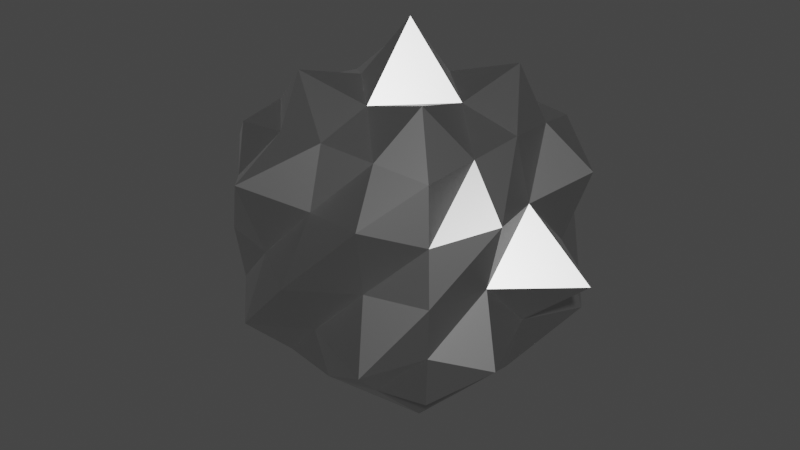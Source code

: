 # Source: DrillBit.blend  (saved by Blender 2.92.15; exported with 4.5.12 LTS)
import bpy
from mathutils import Matrix  # noqa: F401  (used for matrix-valued properties, if any)

bpy.ops.wm.read_factory_settings(use_empty=True)
scene = bpy.context.scene
scene.name = 'Scene'

# ---- collections
col_collection = bpy.data.collections.new('Collection'); scene.collection.children.link(col_collection)

# ---- materials (node trees are filled in below, after node groups)
mat_drillbit = bpy.data.materials.new('DrillBit')
mat_drillbit.alpha_threshold = 0.0
mat_drillbit.use_transparent_shadow = False
mat_drillbit.line_color = (0.0, 0.0, 0.0, 1.0)

# ---- material node trees
mat_drillbit.use_nodes = True; mat_drillbit.node_tree.nodes.clear()
_N = mat_drillbit.node_tree.nodes; _L = mat_drillbit.node_tree.links
n0 = _N.new('ShaderNodeOutputMaterial'); n0.name = 'Material Output'; n0.location = (300, 300)
n1 = _N.new('ShaderNodeBsdfPrincipled'); n1.name = 'Principled BSDF'; n1.location = (10, 300)
n1.distribution = 'GGX'
n1.subsurface_method = 'BURLEY'
n1.inputs[0].default_value = (0.5382, 0.5382, 0.5382, 1.0)
n1.inputs[1].default_value = 1.0
n1.inputs[2].default_value = 0.4
n1.inputs[3].default_value = 1.45
n1.inputs[27].default_value = (0.0, 0.0, 0.0, 1.0)
n1.inputs[28].default_value = 1.0
_L.new(n1.outputs[0], n0.inputs[0])
n0.is_active_output = True

# ---- world
world_world = bpy.data.worlds.new('World'); scene.world = world_world
world_world.use_nodes = True; world_world.node_tree.nodes.clear()
_N = world_world.node_tree.nodes; _L = world_world.node_tree.links
n0 = _N.new('ShaderNodeOutputWorld'); n0.name = 'World Output'; n0.location = (300, 300)
n1 = _N.new('ShaderNodeBackground'); n1.name = 'Background'; n1.location = (10, 300)
n1.inputs[0].default_value = (0.05088, 0.05088, 0.05088, 1.0)
_L.new(n1.outputs[0], n0.inputs[0])
n0.is_active_output = True
world_world.color = (0.05088, 0.05088, 0.05088)
world_world.use_sun_shadow = False
world_world.sun_shadow_jitter_overblur = 0.0

# ---- meshes
me_cube = bpy.data.meshes.new('Cube')
me_cube.from_pydata([(0.09412, -0.09216, 0.09412), (0.09412, -0.09216, -0.09412), (0.0887, 0.09636, 0.0887), (0.0887, 0.09636, -0.0887), (-0.09412, -0.09216, 0.09412), (-0.09412, -0.09216, -0.09412), (-0.0887, 0.09636, 0.0887), (-0.0887, 0.09636, -0.0887), (-0.1036, 0.001963, -0.1036), (0.1036, 0.001963, 0.1036), (-0.1036, 0.001963, 0.1036), (0.1036, 0.001963, -0.1036), (0.0, -0.1017, -0.1036), (0.0, 0.1053, 0.09765), (0.0, 0.1053, -0.09765), (0.0, -0.1017, 0.1036), (0.0, 0.001963, -0.1763), (0.0, 0.001963, 0.1763), (0.1036, -0.1017, -1.707e-11), (-0.09765, 0.1053, -1.608e-11), (0.09765, 0.1053, -1.608e-11), (-0.1036, -0.1017, -1.707e-11), (0.1763, 0.001963, -1.707e-11), (-0.1763, 0.001963, -1.707e-11), (0.0, -0.1502, -1.707e-11), (0.0, 0.1292, -1.707e-11), (-0.09887, 0.04902, -0.09887), (-0.04706, -0.0969, -0.09887), (0.09887, -0.0969, -0.04706), (-0.09318, 0.1008, 0.04435), (0.09318, 0.1008, -0.04435), (-0.09887, -0.0969, -0.04706), (-0.04435, 0.1008, 0.09318), (0.09887, 0.04902, 0.09887), (0.04435, 0.1008, -0.09318), (-0.09887, -0.0451, 0.09887), (0.04706, -0.0969, 0.09887), (0.09887, -0.0451, -0.09887), (-0.09887, -0.0451, -0.09887), (0.09887, -0.0451, 0.09887), (-0.09887, 0.04902, 0.09887), (0.09887, 0.04902, -0.09887), (0.1176, 0.001963, -0.05181), (-0.05181, 0.001963, -0.1176), (-0.1176, 0.001963, -0.05181), (0.05181, 0.001963, 0.1176), (0.04706, -0.0969, -0.09887), (0.04435, 0.1008, 0.09318), (-0.04435, 0.1008, -0.09318), (-0.04706, -0.0969, 0.09887), (0.05181, 0.001963, -0.1176), (-0.05181, 0.001963, 0.1176), (0.0, -0.04984, 0.1176), (0.0, -0.04984, -0.1176), (0.0, -0.1156, -0.05181), (0.0, 0.05377, -0.1176), (0.0, 0.1196, -0.05181), (0.0, 0.05377, 0.1176), (0.09887, -0.0969, 0.04706), (-0.09318, 0.1008, -0.04435), (0.09318, 0.1008, 0.04435), (-0.09887, -0.0969, 0.04706), (0.1176, 0.001963, 0.05181), (-0.1176, 0.001963, 0.05181), (0.0, -0.1156, 0.05181), (0.0, 0.1196, 0.05181), (0.05181, 0.1196, -1.707e-11), (-0.05181, -0.1156, -1.707e-11), (-0.1176, 0.05377, -1.707e-11), (0.1176, -0.04984, -1.707e-11), (0.05181, -0.1156, -1.707e-11), (0.1176, 0.05377, -1.707e-11), (-0.1176, -0.04984, -1.707e-11), (-0.05181, 0.1196, -1.707e-11), (-0.062, 0.1114, -0.062), (-0.1357, -0.06003, -0.062), (0.1357, 0.06396, -0.062), (0.062, -0.1338, -0.062), (0.1357, -0.06003, -0.062), (-0.1357, 0.06396, -0.062), (-0.062, -0.1338, -0.062), (0.062, 0.1114, -0.062), (0.062, 0.06396, 0.1357), (0.062, 0.1114, 0.062), (-0.062, 0.06396, -0.1357), (-0.062, -0.1338, 0.062), (-0.062, -0.06003, -0.1357), (0.062, -0.06003, 0.1357), (-0.062, -0.06003, 0.1357), (-0.1357, 0.06396, 0.062), (0.062, -0.06003, -0.1357), (0.1357, -0.06003, 0.062), (0.062, -0.1338, 0.062), (0.1357, 0.06396, 0.062), (0.062, 0.06396, -0.1357), (-0.1357, -0.06003, 0.062), (-0.062, 0.1114, 0.062), (-0.062, 0.06396, 0.1357)], [], [(97, 32, 6, 40), (96, 29, 6, 32), (95, 61, 4, 35), (94, 34, 3, 41), (93, 60, 2, 33), (92, 58, 0, 36), (91, 62, 9, 39), (90, 50, 11, 37), (89, 63, 10, 40), (88, 51, 10, 35), (87, 45, 17, 52), (86, 43, 16, 53), (85, 64, 15, 49), (84, 48, 14, 55), (83, 65, 13, 47), (82, 47, 13, 57), (81, 56, 25, 66), (80, 54, 24, 67), (79, 44, 23, 68), (78, 42, 22, 69), (77, 28, 18, 70), (76, 30, 20, 71), (75, 31, 21, 72), (74, 59, 19, 73), (48, 7, 59, 74), (14, 48, 74, 56), (56, 74, 73, 25), (38, 5, 31, 75), (8, 38, 75, 44), (44, 75, 72, 23), (41, 3, 30, 76), (11, 41, 76, 42), (42, 76, 71, 22), (46, 1, 28, 77), (12, 46, 77, 54), (54, 77, 70, 24), (37, 11, 42, 78), (1, 37, 78, 28), (28, 78, 69, 18), (26, 8, 44, 79), (7, 26, 79, 59), (59, 79, 68, 19), (27, 12, 54, 80), (5, 27, 80, 31), (31, 80, 67, 21), (34, 14, 56, 81), (3, 34, 81, 30), (30, 81, 66, 20), (33, 2, 47, 82), (9, 33, 82, 45), (45, 82, 57, 17), (66, 25, 65, 83), (20, 66, 83, 60), (60, 83, 47, 2), (26, 7, 48, 84), (8, 26, 84, 43), (43, 84, 55, 16), (67, 24, 64, 85), (21, 67, 85, 61), (61, 85, 49, 4), (38, 8, 43, 86), (5, 38, 86, 27), (27, 86, 53, 12), (39, 9, 45, 87), (0, 39, 87, 36), (36, 87, 52, 15), (52, 17, 51, 88), (15, 52, 88, 49), (49, 88, 35, 4), (68, 23, 63, 89), (19, 68, 89, 29), (29, 89, 40, 6), (53, 16, 50, 90), (12, 53, 90, 46), (46, 90, 37, 1), (69, 22, 62, 91), (18, 69, 91, 58), (58, 91, 39, 0), (70, 18, 58, 92), (24, 70, 92, 64), (64, 92, 36, 15), (71, 20, 60, 93), (22, 71, 93, 62), (62, 93, 33, 9), (55, 14, 34, 94), (16, 55, 94, 50), (50, 94, 41, 11), (72, 21, 61, 95), (23, 72, 95, 63), (63, 95, 35, 10), (73, 19, 29, 96), (25, 73, 96, 65), (65, 96, 32, 13), (57, 13, 32, 97), (17, 57, 97, 51), (51, 97, 40, 10)])
_uv = me_cube.uv_layers.new(name='UVMap')
_uv.uv.foreach_set('vector', [0.8125, 0.6875, 0.8125, 0.75, 0.875, 0.75, 0.875, 0.6875, 0.5625, 0.9375, 0.5625, 1.0, 0.625, 1.0, 0.625, 0.9375, 0.5625, 0.1875, 0.5625, 0.25, 0.625, 0.25, 0.625, 0.1875, 0.3125, 0.6875, 0.3125, 0.75, 0.375, 0.75, 0.375, 0.6875, 0.5625, 0.6875, 0.5625, 0.75, 0.625, 0.75, 0.625, 0.6875, 0.5625, 0.4375, 0.5625, 0.5, 0.625, 0.5, 0.625, 0.4375, 0.5625, 0.5625, 0.5625, 0.625, 0.625, 0.625, 0.625, 0.5625, 0.3125, 0.5625, 0.3125, 0.625, 0.375, 0.625, 0.375, 0.5625, 0.5625, 0.0625, 0.5625, 0.125, 0.625, 0.125, 0.625, 0.0625, 0.8125, 0.5625, 0.8125, 0.625, 0.875, 0.625, 0.875, 0.5625, 0.6875, 0.5625, 0.6875, 0.625, 0.75, 0.625, 0.75, 0.5625, 0.1875, 0.5625, 0.1875, 0.625, 0.25, 0.625, 0.25, 0.5625, 0.5625, 0.3125, 0.5625, 0.375, 0.625, 0.375, 0.625, 0.3125, 0.1875, 0.6875, 0.1875, 0.75, 0.25, 0.75, 0.25, 0.6875, 0.5625, 0.8125, 0.5625, 0.875, 0.625, 0.875, 0.625, 0.8125, 0.6875, 0.6875, 0.6875, 0.75, 0.75, 0.75, 0.75, 0.6875, 0.4375, 0.8125, 0.4375, 0.875, 0.5, 0.875, 0.5, 0.8125, 0.4375, 0.3125, 0.4375, 0.375, 0.5, 0.375, 0.5, 0.3125, 0.4375, 0.0625, 0.4375, 0.125, 0.5, 0.125, 0.5, 0.0625, 0.4375, 0.5625, 0.4375, 0.625, 0.5, 0.625, 0.5, 0.5625, 0.4375, 0.4375, 0.4375, 0.5, 0.5, 0.5, 0.5, 0.4375, 0.4375, 0.6875, 0.4375, 0.75, 0.5, 0.75, 0.5, 0.6875, 0.4375, 0.1875, 0.4375, 0.25, 0.5, 0.25, 0.5, 0.1875, 0.4375, 0.9375, 0.4375, 1.0, 0.5, 1.0, 0.5, 0.9375, 0.375, 0.9375, 0.375, 1.0, 0.4375, 1.0, 0.4375, 0.9375, 0.375, 0.875, 0.375, 0.9375, 0.4375, 0.9375, 0.4375, 0.875, 0.4375, 0.875, 0.4375, 0.9375, 0.5, 0.9375, 0.5, 0.875, 0.375, 0.1875, 0.375, 0.25, 0.4375, 0.25, 0.4375, 0.1875, 0.375, 0.125, 0.375, 0.1875, 0.4375, 0.1875, 0.4375, 0.125, 0.4375, 0.125, 0.4375, 0.1875, 0.5, 0.1875, 0.5, 0.125, 0.375, 0.6875, 0.375, 0.75, 0.4375, 0.75, 0.4375, 0.6875, 0.375, 0.625, 0.375, 0.6875, 0.4375, 0.6875, 0.4375, 0.625, 0.4375, 0.625, 0.4375, 0.6875, 0.5, 0.6875, 0.5, 0.625, 0.375, 0.4375, 0.375, 0.5, 0.4375, 0.5, 0.4375, 0.4375, 0.375, 0.375, 0.375, 0.4375, 0.4375, 0.4375, 0.4375, 0.375, 0.4375, 0.375, 0.4375, 0.4375, 0.5, 0.4375, 0.5, 0.375, 0.375, 0.5625, 0.375, 0.625, 0.4375, 0.625, 0.4375, 0.5625, 0.375, 0.5, 0.375, 0.5625, 0.4375, 0.5625, 0.4375, 0.5, 0.4375, 0.5, 0.4375, 0.5625, 0.5, 0.5625, 0.5, 0.5, 0.375, 0.0625, 0.375, 0.125, 0.4375, 0.125, 0.4375, 0.0625, 0.375, 0.0, 0.375, 0.0625, 0.4375, 0.0625, 0.4375, 0.0, 0.4375, 0.0, 0.4375, 0.0625, 0.5, 0.0625, 0.5, 0.0, 0.375, 0.3125, 0.375, 0.375, 0.4375, 0.375, 0.4375, 0.3125, 0.375, 0.25, 0.375, 0.3125, 0.4375, 0.3125, 0.4375, 0.25, 0.4375, 0.25, 0.4375, 0.3125, 0.5, 0.3125, 0.5, 0.25, 0.375, 0.8125, 0.375, 0.875, 0.4375, 0.875, 0.4375, 0.8125, 0.375, 0.75, 0.375, 0.8125, 0.4375, 0.8125, 0.4375, 0.75, 0.4375, 0.75, 0.4375, 0.8125, 0.5, 0.8125, 0.5, 0.75, 0.625, 0.6875, 0.625, 0.75, 0.6875, 0.75, 0.6875, 0.6875, 0.625, 0.625, 0.625, 0.6875, 0.6875, 0.6875, 0.6875, 0.625, 0.6875, 0.625, 0.6875, 0.6875, 0.75, 0.6875, 0.75, 0.625, 0.5, 0.8125, 0.5, 0.875, 0.5625, 0.875, 0.5625, 0.8125, 0.5, 0.75, 0.5, 0.8125, 0.5625, 0.8125, 0.5625, 0.75, 0.5625, 0.75, 0.5625, 0.8125, 0.625, 0.8125, 0.625, 0.75, 0.125, 0.6875, 0.125, 0.75, 0.1875, 0.75, 0.1875, 0.6875, 0.125, 0.625, 0.125, 0.6875, 0.1875, 0.6875, 0.1875, 0.625, 0.1875, 0.625, 0.1875, 0.6875, 0.25, 0.6875, 0.25, 0.625, 0.5, 0.3125, 0.5, 0.375, 0.5625, 0.375, 0.5625, 0.3125, 0.5, 0.25, 0.5, 0.3125, 0.5625, 0.3125, 0.5625, 0.25, 0.5625, 0.25, 0.5625, 0.3125, 0.625, 0.3125, 0.625, 0.25, 0.125, 0.5625, 0.125, 0.625, 0.1875, 0.625, 0.1875, 0.5625, 0.125, 0.5, 0.125, 0.5625, 0.1875, 0.5625, 0.1875, 0.5, 0.1875, 0.5, 0.1875, 0.5625, 0.25, 0.5625, 0.25, 0.5, 0.625, 0.5625, 0.625, 0.625, 0.6875, 0.625, 0.6875, 0.5625, 0.625, 0.5, 0.625, 0.5625, 0.6875, 0.5625, 0.6875, 0.5, 0.6875, 0.5, 0.6875, 0.5625, 0.75, 0.5625, 0.75, 0.5, 0.75, 0.5625, 0.75, 0.625, 0.8125, 0.625, 0.8125, 0.5625, 0.75, 0.5, 0.75, 0.5625, 0.8125, 0.5625, 0.8125, 0.5, 0.8125, 0.5, 0.8125, 0.5625, 0.875, 0.5625, 0.875, 0.5, 0.5, 0.0625, 0.5, 0.125, 0.5625, 0.125, 0.5625, 0.0625, 0.5, 0.0, 0.5, 0.0625, 0.5625, 0.0625, 0.5625, 0.0, 0.5625, 0.0, 0.5625, 0.0625, 0.625, 0.0625, 0.625, 0.0, 0.25, 0.5625, 0.25, 0.625, 0.3125, 0.625, 0.3125, 0.5625, 0.25, 0.5, 0.25, 0.5625, 0.3125, 0.5625, 0.3125, 0.5, 0.3125, 0.5, 0.3125, 0.5625, 0.375, 0.5625, 0.375, 0.5, 0.5, 0.5625, 0.5, 0.625, 0.5625, 0.625, 0.5625, 0.5625, 0.5, 0.5, 0.5, 0.5625, 0.5625, 0.5625, 0.5625, 0.5, 0.5625, 0.5, 0.5625, 0.5625, 0.625, 0.5625, 0.625, 0.5, 0.5, 0.4375, 0.5, 0.5, 0.5625, 0.5, 0.5625, 0.4375, 0.5, 0.375, 0.5, 0.4375, 0.5625, 0.4375, 0.5625, 0.375, 0.5625, 0.375, 0.5625, 0.4375, 0.625, 0.4375, 0.625, 0.375, 0.5, 0.6875, 0.5, 0.75, 0.5625, 0.75, 0.5625, 0.6875, 0.5, 0.625, 0.5, 0.6875, 0.5625, 0.6875, 0.5625, 0.625, 0.5625, 0.625, 0.5625, 0.6875, 0.625, 0.6875, 0.625, 0.625, 0.25, 0.6875, 0.25, 0.75, 0.3125, 0.75, 0.3125, 0.6875, 0.25, 0.625, 0.25, 0.6875, 0.3125, 0.6875, 0.3125, 0.625, 0.3125, 0.625, 0.3125, 0.6875, 0.375, 0.6875, 0.375, 0.625, 0.5, 0.1875, 0.5, 0.25, 0.5625, 0.25, 0.5625, 0.1875, 0.5, 0.125, 0.5, 0.1875, 0.5625, 0.1875, 0.5625, 0.125, 0.5625, 0.125, 0.5625, 0.1875, 0.625, 0.1875, 0.625, 0.125, 0.5, 0.9375, 0.5, 1.0, 0.5625, 1.0, 0.5625, 0.9375, 0.5, 0.875, 0.5, 0.9375, 0.5625, 0.9375, 0.5625, 0.875, 0.5625, 0.875, 0.5625, 0.9375, 0.625, 0.9375, 0.625, 0.875, 0.75, 0.6875, 0.75, 0.75, 0.8125, 0.75, 0.8125, 0.6875, 0.75, 0.625, 0.75, 0.6875, 0.8125, 0.6875, 0.8125, 0.625, 0.8125, 0.625, 0.8125, 0.6875, 0.875, 0.6875, 0.875, 0.625])
me_cube.materials.append(mat_drillbit)
me_cube.use_remesh_preserve_volume = False
me_cube.use_remesh_preserve_attributes = False
me_cube.use_mirror_vertex_groups = False
me_cube.update()

# ---- objects
ob_cube = bpy.data.objects.new('Cube', me_cube)

# ---- transforms, parenting, visibility, modifiers, constraints
ob_cube.location = (0.0, 0.0, 0.0)
ob_cube.lock_rotations_4d = False
ob_cube.empty_display_type = 'ARROWS'
ob_cube.lineart.crease_threshold = 0.0

# ---- collection membership
col_collection.objects.link(ob_cube)

# ---- scene / render settings (as saved in the file)
scene.frame_start = 1; scene.frame_end = 250; scene.frame_set(1)
scene.render.engine = 'BLENDER_EEVEE_NEXT'
scene.cycles.use_denoising = False
scene.cycles.samples = 128
scene.cycles.sampling_pattern = 'TABULATED_SOBOL'
scene.cycles.use_adaptive_sampling = False
scene.cycles.use_light_tree = False
scene.view_settings.view_transform = 'Filmic'
bpy.context.view_layer.update()

# ---- added for rendering (the .blend has no active camera and no usable light): camera, sun
cam_auto = bpy.data.cameras.new('AutoCamera')
cam_auto.lens = 50.0
cam_auto.sensor_width = 36.0
cam_auto.clip_end = 1000.0
ob_auto_camera = bpy.data.objects.new('AutoCamera', cam_auto)
scene.collection.objects.link(ob_auto_camera)
ob_auto_camera.location = (0.528759, -0.644976, 0.423007)
ob_auto_camera.rotation_euler = (1.09748, -7.21219e-08, 0.694738)
scene.camera = ob_auto_camera
light_auto_sun = bpy.data.lights.new('AutoSun', 'SUN')
light_auto_sun.energy = 3.0
light_auto_sun.angle = 0.0523599
ob_auto_sun = bpy.data.objects.new('AutoSun', light_auto_sun)
scene.collection.objects.link(ob_auto_sun)
ob_auto_sun.rotation_euler = (0.872665, 0.174533, 0.523599)
bpy.context.view_layer.update()
